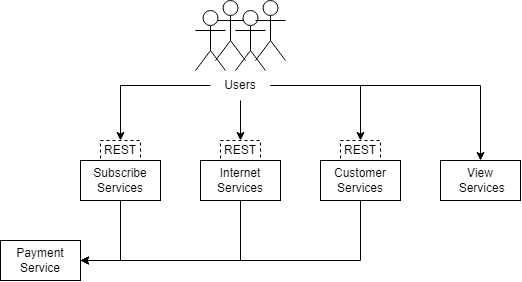

The diagram above was exported from draw.io. Its source (the exported page's mxGraphModel, read from the mxfile embedded in the PNG):
<mxGraphModel dx="865" dy="476" grid="1" gridSize="10" guides="1" tooltips="1" connect="1" arrows="1" fold="1" page="1" pageScale="1" pageWidth="850" pageHeight="1100" math="0" shadow="0">
  <root>
    <mxCell id="0" />
    <mxCell id="1" parent="0" />
    <mxCell id="i6U-8qLC6l4mf1qk9XlE-1" value="" style="shape=umlActor;verticalLabelPosition=bottom;verticalAlign=top;html=1;outlineConnect=0;" vertex="1" parent="1">
      <mxGeometry x="335" y="80" width="30" height="60" as="geometry" />
    </mxCell>
    <mxCell id="i6U-8qLC6l4mf1qk9XlE-3" value="" style="shape=umlActor;verticalLabelPosition=bottom;verticalAlign=top;html=1;outlineConnect=0;" vertex="1" parent="1">
      <mxGeometry x="355" y="90" width="30" height="60" as="geometry" />
    </mxCell>
    <mxCell id="i6U-8qLC6l4mf1qk9XlE-4" value="" style="shape=umlActor;verticalLabelPosition=bottom;verticalAlign=top;html=1;outlineConnect=0;" vertex="1" parent="1">
      <mxGeometry x="375" y="80" width="30" height="60" as="geometry" />
    </mxCell>
    <mxCell id="i6U-8qLC6l4mf1qk9XlE-5" value="" style="shape=umlActor;verticalLabelPosition=bottom;verticalAlign=top;html=1;outlineConnect=0;" vertex="1" parent="1">
      <mxGeometry x="315" y="90" width="30" height="60" as="geometry" />
    </mxCell>
    <mxCell id="i6U-8qLC6l4mf1qk9XlE-8" value="REST" style="rounded=0;whiteSpace=wrap;html=1;dashed=1;" vertex="1" parent="1">
      <mxGeometry x="220" y="220" width="40" height="20" as="geometry" />
    </mxCell>
    <mxCell id="i6U-8qLC6l4mf1qk9XlE-20" style="edgeStyle=orthogonalEdgeStyle;rounded=0;orthogonalLoop=1;jettySize=auto;html=1;entryX=1;entryY=0.5;entryDx=0;entryDy=0;" edge="1" parent="1" source="i6U-8qLC6l4mf1qk9XlE-7" target="i6U-8qLC6l4mf1qk9XlE-19">
      <mxGeometry relative="1" as="geometry" />
    </mxCell>
    <mxCell id="i6U-8qLC6l4mf1qk9XlE-7" value="Subscribe Services" style="rounded=0;whiteSpace=wrap;html=1;" vertex="1" parent="1">
      <mxGeometry x="200" y="240" width="80" height="40" as="geometry" />
    </mxCell>
    <mxCell id="i6U-8qLC6l4mf1qk9XlE-9" value="REST" style="rounded=0;whiteSpace=wrap;html=1;dashed=1;" vertex="1" parent="1">
      <mxGeometry x="340" y="220" width="40" height="20" as="geometry" />
    </mxCell>
    <mxCell id="i6U-8qLC6l4mf1qk9XlE-21" style="edgeStyle=orthogonalEdgeStyle;rounded=0;orthogonalLoop=1;jettySize=auto;html=1;entryX=1;entryY=0.5;entryDx=0;entryDy=0;" edge="1" parent="1" source="i6U-8qLC6l4mf1qk9XlE-10" target="i6U-8qLC6l4mf1qk9XlE-19">
      <mxGeometry relative="1" as="geometry">
        <Array as="points">
          <mxPoint x="360" y="340" />
        </Array>
      </mxGeometry>
    </mxCell>
    <mxCell id="i6U-8qLC6l4mf1qk9XlE-10" value="Internet Services" style="rounded=0;whiteSpace=wrap;html=1;" vertex="1" parent="1">
      <mxGeometry x="320" y="240" width="80" height="40" as="geometry" />
    </mxCell>
    <mxCell id="i6U-8qLC6l4mf1qk9XlE-11" value="REST" style="rounded=0;whiteSpace=wrap;html=1;dashed=1;" vertex="1" parent="1">
      <mxGeometry x="460" y="220" width="40" height="20" as="geometry" />
    </mxCell>
    <mxCell id="i6U-8qLC6l4mf1qk9XlE-22" style="edgeStyle=orthogonalEdgeStyle;rounded=0;orthogonalLoop=1;jettySize=auto;html=1;entryX=1;entryY=0.5;entryDx=0;entryDy=0;" edge="1" parent="1" source="i6U-8qLC6l4mf1qk9XlE-12" target="i6U-8qLC6l4mf1qk9XlE-19">
      <mxGeometry relative="1" as="geometry">
        <Array as="points">
          <mxPoint x="480" y="340" />
        </Array>
      </mxGeometry>
    </mxCell>
    <mxCell id="i6U-8qLC6l4mf1qk9XlE-12" value="Customer Services" style="rounded=0;whiteSpace=wrap;html=1;" vertex="1" parent="1">
      <mxGeometry x="440" y="240" width="80" height="40" as="geometry" />
    </mxCell>
    <mxCell id="i6U-8qLC6l4mf1qk9XlE-15" style="edgeStyle=orthogonalEdgeStyle;rounded=0;orthogonalLoop=1;jettySize=auto;html=1;entryX=0.5;entryY=0;entryDx=0;entryDy=0;" edge="1" parent="1" source="i6U-8qLC6l4mf1qk9XlE-14" target="i6U-8qLC6l4mf1qk9XlE-9">
      <mxGeometry relative="1" as="geometry" />
    </mxCell>
    <mxCell id="i6U-8qLC6l4mf1qk9XlE-16" style="edgeStyle=orthogonalEdgeStyle;rounded=0;orthogonalLoop=1;jettySize=auto;html=1;entryX=0.5;entryY=0;entryDx=0;entryDy=0;" edge="1" parent="1" source="i6U-8qLC6l4mf1qk9XlE-14" target="i6U-8qLC6l4mf1qk9XlE-11">
      <mxGeometry relative="1" as="geometry" />
    </mxCell>
    <mxCell id="i6U-8qLC6l4mf1qk9XlE-18" style="edgeStyle=orthogonalEdgeStyle;rounded=0;orthogonalLoop=1;jettySize=auto;html=1;entryX=0.5;entryY=0;entryDx=0;entryDy=0;" edge="1" parent="1" source="i6U-8qLC6l4mf1qk9XlE-14" target="i6U-8qLC6l4mf1qk9XlE-8">
      <mxGeometry relative="1" as="geometry" />
    </mxCell>
    <mxCell id="i6U-8qLC6l4mf1qk9XlE-24" style="edgeStyle=orthogonalEdgeStyle;rounded=0;orthogonalLoop=1;jettySize=auto;html=1;entryX=0.5;entryY=0;entryDx=0;entryDy=0;" edge="1" parent="1" source="i6U-8qLC6l4mf1qk9XlE-14" target="i6U-8qLC6l4mf1qk9XlE-23">
      <mxGeometry relative="1" as="geometry" />
    </mxCell>
    <mxCell id="i6U-8qLC6l4mf1qk9XlE-14" value="Users" style="text;html=1;strokeColor=none;fillColor=none;align=center;verticalAlign=middle;whiteSpace=wrap;rounded=0;dashed=1;" vertex="1" parent="1">
      <mxGeometry x="330" y="150" width="60" height="30" as="geometry" />
    </mxCell>
    <mxCell id="i6U-8qLC6l4mf1qk9XlE-19" value="Payment Service" style="rounded=0;whiteSpace=wrap;html=1;" vertex="1" parent="1">
      <mxGeometry x="120" y="320" width="80" height="40" as="geometry" />
    </mxCell>
    <mxCell id="i6U-8qLC6l4mf1qk9XlE-23" value="View&lt;br&gt;&amp;nbsp;Services" style="rounded=0;whiteSpace=wrap;html=1;" vertex="1" parent="1">
      <mxGeometry x="560" y="240" width="80" height="40" as="geometry" />
    </mxCell>
  </root>
</mxGraphModel>